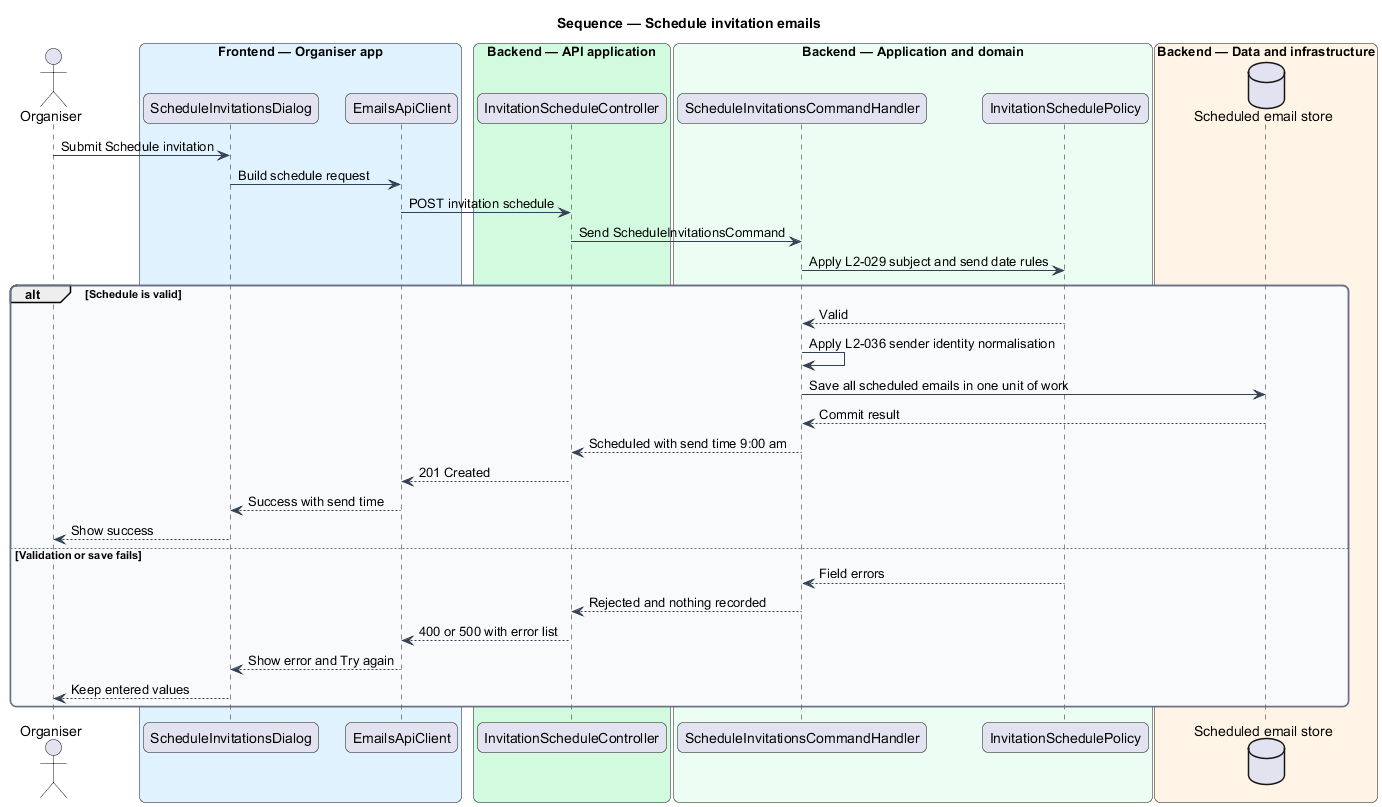

The diagram above was rendered by PlantUML. Its source (embedded in the PNG):
@startuml
title Sequence — Schedule invitation emails
skinparam backgroundColor #FFFFFF
skinparam shadowing false
skinparam roundcorner 12
skinparam defaultFontName Arial
skinparam ArrowColor #344054
skinparam rectangle {
  BorderColor #344054
  FontColor #101828
}
skinparam package {
  BorderColor #667085
  FontColor #101828
  BackgroundColor #F9FAFB
}
actor "Organiser" as actor
box "Frontend — Organiser app" #E0F2FE
  participant "ScheduleInvitationsDialog" as dialog
  participant "EmailsApiClient" as client
end box
box "Backend — API application" #D1FADF
  participant "InvitationScheduleController" as controller
end box
box "Backend — Application and domain" #ECFDF3
  participant "ScheduleInvitationsCommandHandler" as handler
  participant "InvitationSchedulePolicy" as policy
end box
box "Backend — Data and infrastructure" #FFF4E5
  database "Scheduled email store" as db
end box

actor -> dialog : Submit Schedule invitation
dialog -> client : Build schedule request
client -> controller : POST invitation schedule
controller -> handler : Send ScheduleInvitationsCommand
handler -> policy : Apply L2-029 subject and send date rules
alt Schedule is valid
  policy --> handler : Valid
  handler -> handler : Apply L2-036 sender identity normalisation
  handler -> db : Save all scheduled emails in one unit of work
  db --> handler : Commit result
  handler --> controller : Scheduled with send time 9:00 am
  controller --> client : 201 Created
  client --> dialog : Success with send time
  dialog --> actor : Show success
else Validation or save fails
  policy --> handler : Field errors
  handler --> controller : Rejected and nothing recorded
  controller --> client : 400 or 500 with error list
  client --> dialog : Show error and Try again
  dialog --> actor : Keep entered values
end
@enduml